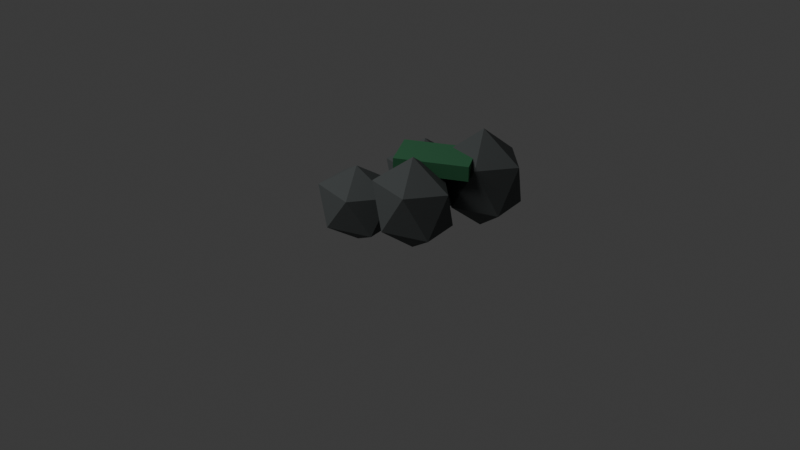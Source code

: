 # Source: df_rock_cluster_a.blend  (saved by Blender 5.1.30; exported with 4.5.12 LTS)
import bpy
from mathutils import Matrix  # noqa: F401  (used for matrix-valued properties, if any)

bpy.ops.wm.read_factory_settings(use_empty=True)
scene = bpy.context.scene
scene.name = 'Scene'

# ---- collections
col_collection = bpy.data.collections.new('Collection'); scene.collection.children.link(col_collection)

# ---- materials (node trees are filled in below, after node groups)
mat_dark_rock_009 = bpy.data.materials.new('dark_rock.009')
mat_dark_rock_009.diffuse_color = (0.09, 0.1, 0.1, 1.0)
mat_dark_moss_009 = bpy.data.materials.new('dark_moss.009')
mat_dark_moss_009.diffuse_color = (0.04, 0.18, 0.08, 1.0)

# ---- material node trees
mat_dark_rock_009.use_nodes = True; mat_dark_rock_009.node_tree.nodes.clear()
_N = mat_dark_rock_009.node_tree.nodes; _L = mat_dark_rock_009.node_tree.links
n0 = _N.new('ShaderNodeBsdfPrincipled'); n0.name = 'Principled BSDF'; n0.location = (-200, 100)
n0.inputs[0].default_value = (0.09, 0.1, 0.1, 1.0)
n0.inputs[2].default_value = 0.92
n1 = _N.new('ShaderNodeOutputMaterial'); n1.name = 'Material Output'; n1.location = (200, 100)
_L.new(n0.outputs[0], n1.inputs[0])
n1.is_active_output = True
mat_dark_moss_009.use_nodes = True; mat_dark_moss_009.node_tree.nodes.clear()
_N = mat_dark_moss_009.node_tree.nodes; _L = mat_dark_moss_009.node_tree.links
n0 = _N.new('ShaderNodeBsdfPrincipled'); n0.name = 'Principled BSDF'; n0.location = (-200, 100)
n0.inputs[0].default_value = (0.04, 0.18, 0.08, 1.0)
n0.inputs[2].default_value = 0.92
n1 = _N.new('ShaderNodeOutputMaterial'); n1.name = 'Material Output'; n1.location = (200, 100)
_L.new(n0.outputs[0], n1.inputs[0])
n1.is_active_output = True

# ---- world
world_world = bpy.data.worlds.new('World'); scene.world = world_world
world_world.use_nodes = True; world_world.node_tree.nodes.clear()
_N = world_world.node_tree.nodes; _L = world_world.node_tree.links
n0 = _N.new('ShaderNodeOutputWorld'); n0.name = 'World Output'; n0.location = (200, 100)
n1 = _N.new('ShaderNodeBackground'); n1.name = 'Background'; n1.location = (-200, 100)
n1.inputs[0].default_value = (0.05088, 0.05088, 0.05088, 1.0)
_L.new(n1.outputs[0], n0.inputs[0])
n0.is_active_output = True
world_world.color = (0.05088, 0.05088, 0.05088)
world_world.sun_shadow_jitter_overblur = 0.0

# ---- cameras
cam_camera_010 = bpy.data.cameras.new('Camera.010')

# ---- lights
light_area_009 = bpy.data.lights.new('Area.009', 'AREA')
light_area_009.energy = 300.0
light_area_009.size = 4.0
light_area_009.size_y = 1.0

# ---- meshes
me_icosphere_002 = bpy.data.meshes.new('Icosphere.002')
me_icosphere_002.from_pydata([(0.0, 0.0, -0.216), (0.1737, -0.1035, -0.0966), (-0.06633, -0.1674, -0.0966), (-0.2147, 0.0, -0.0966), (-0.06633, 0.1674, -0.0966), (0.1737, 0.1035, -0.0966), (0.06633, -0.1674, 0.0966), (-0.1737, -0.1035, 0.0966), (-0.1737, 0.1035, 0.0966), (0.06633, 0.1674, 0.0966), (0.2147, 0.0, 0.0966), (0.0, 0.0, 0.216)], [], [(0, 1, 2), (1, 0, 5), (0, 2, 3), (0, 3, 4), (0, 4, 5), (1, 5, 10), (2, 1, 6), (3, 2, 7), (4, 3, 8), (5, 4, 9), (1, 10, 6), (2, 6, 7), (3, 7, 8), (4, 8, 9), (5, 9, 10), (6, 10, 11), (7, 6, 11), (8, 7, 11), (9, 8, 11), (10, 9, 11)])
_uv = me_icosphere_002.uv_layers.new(name='UVMap')
_uv.uv.foreach_set('vector', [0.1818, 0.0, 0.2727, 0.1575, 0.09091, 0.1575, 0.2727, 0.1575, 0.3636, 0.0, 0.4545, 0.1575, 0.9091, 0.0, 1.0, 0.1575, 0.8182, 0.1575, 0.7273, 0.0, 0.8182, 0.1575, 0.6364, 0.1575, 0.5455, 0.0, 0.6364, 0.1575, 0.4545, 0.1575, 0.2727, 0.1575, 0.4545, 0.1575, 0.3636, 0.3149, 0.09091, 0.1575, 0.2727, 0.1575, 0.1818, 0.3149, 0.8182, 0.1575, 1.0, 0.1575, 0.9091, 0.3149, 0.6364, 0.1575, 0.8182, 0.1575, 0.7273, 0.3149, 0.4545, 0.1575, 0.6364, 0.1575, 0.5455, 0.3149, 0.2727, 0.1575, 0.3636, 0.3149, 0.1818, 0.3149, 0.09091, 0.1575, 0.1818, 0.3149, 0.0, 0.3149, 0.8182, 0.1575, 0.9091, 0.3149, 0.7273, 0.3149, 0.6364, 0.1575, 0.7273, 0.3149, 0.5455, 0.3149, 0.4545, 0.1575, 0.5455, 0.3149, 0.3636, 0.3149, 0.1818, 0.3149, 0.3636, 0.3149, 0.2727, 0.4724, 0.0, 0.3149, 0.1818, 0.3149, 0.09091, 0.4724, 0.7273, 0.3149, 0.9091, 0.3149, 0.8182, 0.4724, 0.5455, 0.3149, 0.7273, 0.3149, 0.6364, 0.4724, 0.3636, 0.3149, 0.5455, 0.3149, 0.4545, 0.4724])
me_icosphere_002.materials.append(mat_dark_rock_009)
me_icosphere_002.update()
me_icosphere_003 = bpy.data.meshes.new('Icosphere.003')
me_icosphere_003.from_pydata([(0.0, 0.0, -0.2352), (0.1737, -0.1035, -0.1052), (-0.06633, -0.1674, -0.1052), (-0.2147, 0.0, -0.1052), (-0.06633, 0.1674, -0.1052), (0.1737, 0.1035, -0.1052), (0.06633, -0.1674, 0.1052), (-0.1737, -0.1035, 0.1052), (-0.1737, 0.1035, 0.1052), (0.06633, 0.1674, 0.1052), (0.2147, 0.0, 0.1052), (0.0, 0.0, 0.2352)], [], [(0, 1, 2), (1, 0, 5), (0, 2, 3), (0, 3, 4), (0, 4, 5), (1, 5, 10), (2, 1, 6), (3, 2, 7), (4, 3, 8), (5, 4, 9), (1, 10, 6), (2, 6, 7), (3, 7, 8), (4, 8, 9), (5, 9, 10), (6, 10, 11), (7, 6, 11), (8, 7, 11), (9, 8, 11), (10, 9, 11)])
_uv = me_icosphere_003.uv_layers.new(name='UVMap')
_uv.uv.foreach_set('vector', [0.1818, 0.0, 0.2727, 0.1575, 0.09091, 0.1575, 0.2727, 0.1575, 0.3636, 0.0, 0.4545, 0.1575, 0.9091, 0.0, 1.0, 0.1575, 0.8182, 0.1575, 0.7273, 0.0, 0.8182, 0.1575, 0.6364, 0.1575, 0.5455, 0.0, 0.6364, 0.1575, 0.4545, 0.1575, 0.2727, 0.1575, 0.4545, 0.1575, 0.3636, 0.3149, 0.09091, 0.1575, 0.2727, 0.1575, 0.1818, 0.3149, 0.8182, 0.1575, 1.0, 0.1575, 0.9091, 0.3149, 0.6364, 0.1575, 0.8182, 0.1575, 0.7273, 0.3149, 0.4545, 0.1575, 0.6364, 0.1575, 0.5455, 0.3149, 0.2727, 0.1575, 0.3636, 0.3149, 0.1818, 0.3149, 0.09091, 0.1575, 0.1818, 0.3149, 0.0, 0.3149, 0.8182, 0.1575, 0.9091, 0.3149, 0.7273, 0.3149, 0.6364, 0.1575, 0.7273, 0.3149, 0.5455, 0.3149, 0.4545, 0.1575, 0.5455, 0.3149, 0.3636, 0.3149, 0.1818, 0.3149, 0.3636, 0.3149, 0.2727, 0.4724, 0.0, 0.3149, 0.1818, 0.3149, 0.09091, 0.4724, 0.7273, 0.3149, 0.9091, 0.3149, 0.8182, 0.4724, 0.5455, 0.3149, 0.7273, 0.3149, 0.6364, 0.4724, 0.3636, 0.3149, 0.5455, 0.3149, 0.4545, 0.4724])
me_icosphere_003.materials.append(mat_dark_rock_009)
me_icosphere_003.update()
me_icosphere_004 = bpy.data.meshes.new('Icosphere.004')
me_icosphere_004.from_pydata([(0.0, 0.0, -0.2544), (0.1737, -0.1035, -0.1138), (-0.06633, -0.1674, -0.1138), (-0.2147, 0.0, -0.1138), (-0.06633, 0.1674, -0.1138), (0.1737, 0.1035, -0.1138), (0.06633, -0.1674, 0.1138), (-0.1737, -0.1035, 0.1138), (-0.1737, 0.1035, 0.1138), (0.06633, 0.1674, 0.1138), (0.2147, 0.0, 0.1138), (0.0, 0.0, 0.2544)], [], [(0, 1, 2), (1, 0, 5), (0, 2, 3), (0, 3, 4), (0, 4, 5), (1, 5, 10), (2, 1, 6), (3, 2, 7), (4, 3, 8), (5, 4, 9), (1, 10, 6), (2, 6, 7), (3, 7, 8), (4, 8, 9), (5, 9, 10), (6, 10, 11), (7, 6, 11), (8, 7, 11), (9, 8, 11), (10, 9, 11)])
_uv = me_icosphere_004.uv_layers.new(name='UVMap')
_uv.uv.foreach_set('vector', [0.1818, 0.0, 0.2727, 0.1575, 0.09091, 0.1575, 0.2727, 0.1575, 0.3636, 0.0, 0.4545, 0.1575, 0.9091, 0.0, 1.0, 0.1575, 0.8182, 0.1575, 0.7273, 0.0, 0.8182, 0.1575, 0.6364, 0.1575, 0.5455, 0.0, 0.6364, 0.1575, 0.4545, 0.1575, 0.2727, 0.1575, 0.4545, 0.1575, 0.3636, 0.3149, 0.09091, 0.1575, 0.2727, 0.1575, 0.1818, 0.3149, 0.8182, 0.1575, 1.0, 0.1575, 0.9091, 0.3149, 0.6364, 0.1575, 0.8182, 0.1575, 0.7273, 0.3149, 0.4545, 0.1575, 0.6364, 0.1575, 0.5455, 0.3149, 0.2727, 0.1575, 0.3636, 0.3149, 0.1818, 0.3149, 0.09091, 0.1575, 0.1818, 0.3149, 0.0, 0.3149, 0.8182, 0.1575, 0.9091, 0.3149, 0.7273, 0.3149, 0.6364, 0.1575, 0.7273, 0.3149, 0.5455, 0.3149, 0.4545, 0.1575, 0.5455, 0.3149, 0.3636, 0.3149, 0.1818, 0.3149, 0.3636, 0.3149, 0.2727, 0.4724, 0.0, 0.3149, 0.1818, 0.3149, 0.09091, 0.4724, 0.7273, 0.3149, 0.9091, 0.3149, 0.8182, 0.4724, 0.5455, 0.3149, 0.7273, 0.3149, 0.6364, 0.4724, 0.3636, 0.3149, 0.5455, 0.3149, 0.4545, 0.4724])
me_icosphere_004.materials.append(mat_dark_rock_009)
me_icosphere_004.update()
me_icosphere_005 = bpy.data.meshes.new('Icosphere.005')
me_icosphere_005.from_pydata([(0.0, 0.0, -0.2736), (0.1737, -0.1035, -0.1224), (-0.06633, -0.1674, -0.1224), (-0.2147, 0.0, -0.1224), (-0.06633, 0.1674, -0.1224), (0.1737, 0.1035, -0.1224), (0.06633, -0.1674, 0.1224), (-0.1737, -0.1035, 0.1224), (-0.1737, 0.1035, 0.1224), (0.06633, 0.1674, 0.1224), (0.2147, 0.0, 0.1224), (0.0, 0.0, 0.2736)], [], [(0, 1, 2), (1, 0, 5), (0, 2, 3), (0, 3, 4), (0, 4, 5), (1, 5, 10), (2, 1, 6), (3, 2, 7), (4, 3, 8), (5, 4, 9), (1, 10, 6), (2, 6, 7), (3, 7, 8), (4, 8, 9), (5, 9, 10), (6, 10, 11), (7, 6, 11), (8, 7, 11), (9, 8, 11), (10, 9, 11)])
_uv = me_icosphere_005.uv_layers.new(name='UVMap')
_uv.uv.foreach_set('vector', [0.1818, 0.0, 0.2727, 0.1575, 0.09091, 0.1575, 0.2727, 0.1575, 0.3636, 0.0, 0.4545, 0.1575, 0.9091, 0.0, 1.0, 0.1575, 0.8182, 0.1575, 0.7273, 0.0, 0.8182, 0.1575, 0.6364, 0.1575, 0.5455, 0.0, 0.6364, 0.1575, 0.4545, 0.1575, 0.2727, 0.1575, 0.4545, 0.1575, 0.3636, 0.3149, 0.09091, 0.1575, 0.2727, 0.1575, 0.1818, 0.3149, 0.8182, 0.1575, 1.0, 0.1575, 0.9091, 0.3149, 0.6364, 0.1575, 0.8182, 0.1575, 0.7273, 0.3149, 0.4545, 0.1575, 0.6364, 0.1575, 0.5455, 0.3149, 0.2727, 0.1575, 0.3636, 0.3149, 0.1818, 0.3149, 0.09091, 0.1575, 0.1818, 0.3149, 0.0, 0.3149, 0.8182, 0.1575, 0.9091, 0.3149, 0.7273, 0.3149, 0.6364, 0.1575, 0.7273, 0.3149, 0.5455, 0.3149, 0.4545, 0.1575, 0.5455, 0.3149, 0.3636, 0.3149, 0.1818, 0.3149, 0.3636, 0.3149, 0.2727, 0.4724, 0.0, 0.3149, 0.1818, 0.3149, 0.09091, 0.4724, 0.7273, 0.3149, 0.9091, 0.3149, 0.8182, 0.4724, 0.5455, 0.3149, 0.7273, 0.3149, 0.6364, 0.4724, 0.3636, 0.3149, 0.5455, 0.3149, 0.4545, 0.4724])
me_icosphere_005.materials.append(mat_dark_rock_009)
me_icosphere_005.update()
me_cube_036 = bpy.data.meshes.new('Cube.036')
me_cube_036.from_pydata([(-0.19, -0.11, -0.04), (-0.19, -0.11, 0.04), (-0.19, 0.11, -0.04), (-0.19, 0.11, 0.04), (0.19, -0.11, -0.04), (0.19, -0.11, 0.04), (0.19, 0.11, -0.04), (0.19, 0.11, 0.04)], [], [(0, 1, 3, 2), (2, 3, 7, 6), (6, 7, 5, 4), (4, 5, 1, 0), (2, 6, 4, 0), (7, 3, 1, 5)])
_uv = me_cube_036.uv_layers.new(name='UVMap')
_uv.uv.foreach_set('vector', [0.375, 0.0, 0.625, 0.0, 0.625, 0.25, 0.375, 0.25, 0.375, 0.25, 0.625, 0.25, 0.625, 0.5, 0.375, 0.5, 0.375, 0.5, 0.625, 0.5, 0.625, 0.75, 0.375, 0.75, 0.375, 0.75, 0.625, 0.75, 0.625, 1.0, 0.375, 1.0, 0.125, 0.5, 0.375, 0.5, 0.375, 0.75, 0.125, 0.75, 0.625, 0.5, 0.875, 0.5, 0.875, 0.75, 0.625, 0.75])
me_cube_036.materials.append(mat_dark_moss_009)
me_cube_036.update()

# ---- objects
ob_rock_0 = bpy.data.objects.new('rock_0', me_icosphere_002)
ob_rock_1 = bpy.data.objects.new('rock_1', me_icosphere_003)
ob_rock_2 = bpy.data.objects.new('rock_2', me_icosphere_004)
ob_rock_3 = bpy.data.objects.new('rock_3', me_icosphere_005)
ob_moss_patch = bpy.data.objects.new('moss_patch', me_cube_036)
ob_area = bpy.data.objects.new('Area', light_area_009)
ob_camera = bpy.data.objects.new('Camera', cam_camera_010)

# ---- transforms, parenting, visibility, modifiers, constraints
ob_rock_0.location = (-0.28, -0.16, 0.22)
ob_rock_1.location = (-0.1, 0.18, 0.28)
ob_rock_2.location = (0.08, -0.16, 0.34)
ob_rock_3.location = (0.26, 0.18, 0.4)
ob_moss_patch.location = (0.1, 0.0, 0.52)
ob_moss_patch.rotation_euler = (0.0, 0.0, 0.4)
ob_area.location = (-3.0, -4.0, 6.0)
ob_camera.location = (3.0, -4.0, 3.0)
ob_camera.rotation_euler = (1.047, 0.0, 0.6632)

# ---- collection membership
col_collection.objects.link(ob_rock_0)
col_collection.objects.link(ob_rock_1)
col_collection.objects.link(ob_rock_2)
col_collection.objects.link(ob_rock_3)
col_collection.objects.link(ob_moss_patch)
col_collection.objects.link(ob_area)
col_collection.objects.link(ob_camera)

# ---- scene / render settings (as saved in the file)
scene.camera = ob_camera
scene.frame_start = 1; scene.frame_end = 250; scene.frame_set(1)
scene.render.engine = 'BLENDER_EEVEE_NEXT'
scene.render.bake_bias = 0.0
scene.render.bake_samples = 0
scene.cycles.sampling_pattern = 'TABULATED_SOBOL'
scene.eevee.use_volume_custom_range = False
bpy.context.view_layer.update()
